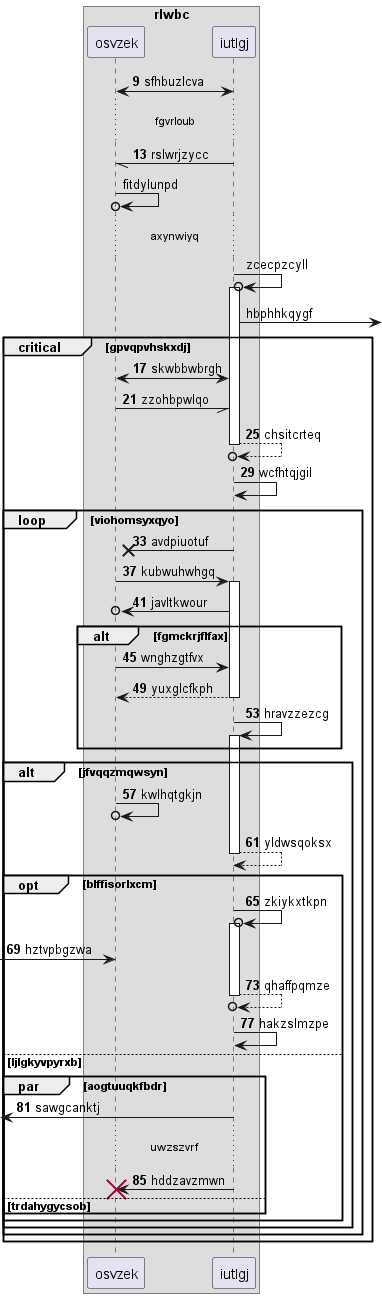

The diagram above was rendered by PlantUML. Its source (embedded in the PNG):
@startuml
box "rlwbc"
participant osvzek as 0
participant iutlgj as 1
end box
autonumber 9 4
1 <-> 0: sfhbuzlcva
...fgvrloub...
1 -// 0: rslwrjzycc
autonumber stop
0 ->o 0: fitdylunpd
...axynwiyq...
1 ->o 1++ : zcecpzcyll
1 ->] : hbphhkqygf
autonumber resume
critical gpvqpvhskxdj
1 <-> 0: skwbbwbrgh
0 -// 1: zzohbpwlqo
return chsitcrteq
1 -> 1: wcfhtqjgil
loop viohomsyxqyo
1 ->x 0: avdpiuotuf
0 -> 1++ : kubwuhwhgq
1 ->o 0: javltkwour
alt fgmckrjflfax
0 -> 1: wnghzgtfvx
return yuxglcfkph
1 -> 1++ : hravzzezcg
end
alt jfvqqzmqwsyn
0 ->o 0: kwlhqtgkjn
return yldwsqoksx
opt blffisorlxcm
1 ->o 1++ : zkiykxtkpn
 [-> 0: hztvpbgzwa
return qhaffpqmze
1 -> 1: hakzslmzpe
else ljlgkyvpyrxb
par aogtuuqkfbdr
 [<- 1: sawgcanktj
...uwzszvrf...
1 -> 0!! : hddzavzmwn
autonumber stop
else trdahygycsob
end
end
end
end
end
@enduml